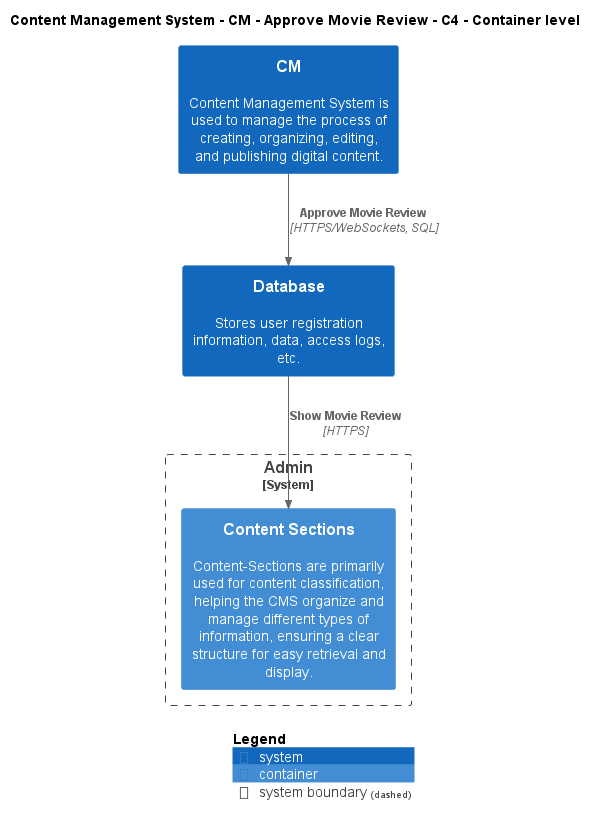

The diagram above was rendered by PlantUML. Its source (embedded in the PNG):
@startuml
!include ..\..\..\..\..\.c4s\C4_Container.puml

AddElementTag("c4interflow:lifecycle:new", $bgColor=green, $fontColor=#ffffff, $borderColor=green, $shadowing="False")
AddElementTag("c4interflow:lifecycle:changed", $bgColor=orange, $fontColor=#ffffff, $borderColor=orange, $shadowing="False")
AddElementTag("c4interflow:lifecycle:removed", $bgColor=red, $fontColor=#ffffff, $borderColor=red, $shadowing="False")

AddRelTag("c4interflow:lifecycle:new", $textColor=green, $lineColor=green)
AddRelTag("c4interflow:lifecycle:changed", $textColor=orange, $lineColor=orange)
AddRelTag("c4interflow:lifecycle:removed", $textColor=red, $lineColor=red)

SHOW_PERSON_PORTRAIT()
LAYOUT_TOP_DOWN()

skinparam linetype polyline

title Content Management System - CM - Approve Movie Review - C4 - Container level

System(ContentManagementSystem.SoftwareSystems.CM, "CM", "Content Management System is used to manage the process of creating, organizing, editing, and publishing digital content.")
System(ContentManagementSystem.SoftwareSystems.Database, "Database", "Stores user registration information, data, access logs, etc.")

System_Boundary(ContentManagementSystem.SoftwareSystems.Admin, "Admin") {
    Container(ContentManagementSystem.SoftwareSystems.Admin.Containers.ContentSections, "Content Sections", "", "Content-Sections are primarily used for content classification, helping the CMS organize and manage different types of information, ensuring a clear structure for easy retrieval and display.")
}

Rel(ContentManagementSystem.SoftwareSystems.CM, ContentManagementSystem.SoftwareSystems.Database, "Approve Movie Review", "HTTPS/WebSockets, SQL", $tags="protocol:https/websockets, sql")
Rel(ContentManagementSystem.SoftwareSystems.Database, ContentManagementSystem.SoftwareSystems.Admin.Containers.ContentSections, "Show Movie Review", "HTTPS", $tags="protocol:https")


SHOW_LEGEND()
@enduml